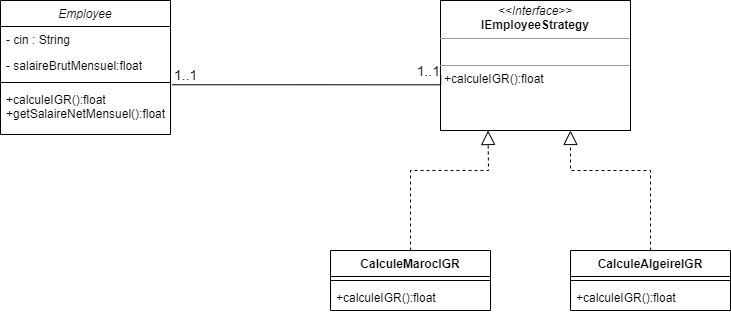

The diagram above was exported from draw.io. Its source (the exported page's mxGraphModel, read from the mxfile embedded in the PNG):
<mxGraphModel dx="982" dy="477" grid="1" gridSize="10" guides="1" tooltips="1" connect="1" arrows="1" fold="1" page="1" pageScale="1" pageWidth="827" pageHeight="1169" math="0" shadow="0">
  <root>
    <mxCell id="WIyWlLk6GJQsqaUBKTNV-0" />
    <mxCell id="WIyWlLk6GJQsqaUBKTNV-1" parent="WIyWlLk6GJQsqaUBKTNV-0" />
    <mxCell id="zkfFHV4jXpPFQw0GAbJ--0" value="Employee" style="swimlane;fontStyle=2;align=center;verticalAlign=top;childLayout=stackLayout;horizontal=1;startSize=26;horizontalStack=0;resizeParent=1;resizeLast=0;collapsible=1;marginBottom=0;rounded=0;shadow=0;strokeWidth=1;" parent="WIyWlLk6GJQsqaUBKTNV-1" vertex="1">
      <mxGeometry x="70" y="70" width="170" height="134" as="geometry">
        <mxRectangle x="230" y="140" width="160" height="26" as="alternateBounds" />
      </mxGeometry>
    </mxCell>
    <mxCell id="zkfFHV4jXpPFQw0GAbJ--2" value="- cin : String" style="text;align=left;verticalAlign=top;spacingLeft=4;spacingRight=4;overflow=hidden;rotatable=0;points=[[0,0.5],[1,0.5]];portConstraint=eastwest;rounded=0;shadow=0;html=0;" parent="zkfFHV4jXpPFQw0GAbJ--0" vertex="1">
      <mxGeometry y="26" width="170" height="26" as="geometry" />
    </mxCell>
    <mxCell id="zkfFHV4jXpPFQw0GAbJ--3" value="- salaireBrutMensuel:float" style="text;align=left;verticalAlign=top;spacingLeft=4;spacingRight=4;overflow=hidden;rotatable=0;points=[[0,0.5],[1,0.5]];portConstraint=eastwest;rounded=0;shadow=0;html=0;" parent="zkfFHV4jXpPFQw0GAbJ--0" vertex="1">
      <mxGeometry y="52" width="170" height="26" as="geometry" />
    </mxCell>
    <mxCell id="zkfFHV4jXpPFQw0GAbJ--4" value="" style="line;html=1;strokeWidth=1;align=left;verticalAlign=middle;spacingTop=-1;spacingLeft=3;spacingRight=3;rotatable=0;labelPosition=right;points=[];portConstraint=eastwest;" parent="zkfFHV4jXpPFQw0GAbJ--0" vertex="1">
      <mxGeometry y="78" width="170" height="8" as="geometry" />
    </mxCell>
    <mxCell id="zkfFHV4jXpPFQw0GAbJ--5" value="+calculeIGR():float&#10;+getSalaireNetMensuel():float&#10;" style="text;align=left;verticalAlign=top;spacingLeft=4;spacingRight=4;overflow=hidden;rotatable=0;points=[[0,0.5],[1,0.5]];portConstraint=eastwest;" parent="zkfFHV4jXpPFQw0GAbJ--0" vertex="1">
      <mxGeometry y="86" width="170" height="48" as="geometry" />
    </mxCell>
    <mxCell id="6IBcVA2DNFHBGZ6IUIAw-16" value="&lt;p style=&quot;margin: 0px ; margin-top: 4px ; text-align: center&quot;&gt;&lt;i&gt;&amp;lt;&amp;lt;Interface&amp;gt;&amp;gt;&lt;/i&gt;&lt;br&gt;&lt;b&gt;IEmployeeStrategy&lt;/b&gt;&lt;/p&gt;&lt;hr size=&quot;1&quot;&gt;&lt;p style=&quot;margin: 0px ; margin-left: 4px&quot;&gt;&lt;br&gt;&lt;/p&gt;&lt;hr size=&quot;1&quot;&gt;&lt;p style=&quot;margin: 0px ; margin-left: 4px&quot;&gt;+calculeIGR():float&lt;/p&gt;" style="verticalAlign=top;align=left;overflow=fill;fontSize=12;fontFamily=Helvetica;html=1;" vertex="1" parent="WIyWlLk6GJQsqaUBKTNV-1">
      <mxGeometry x="510" y="70" width="190" height="130" as="geometry" />
    </mxCell>
    <mxCell id="6IBcVA2DNFHBGZ6IUIAw-23" value="CalculeMarocIGR" style="swimlane;fontStyle=1;align=center;verticalAlign=top;childLayout=stackLayout;horizontal=1;startSize=26;horizontalStack=0;resizeParent=1;resizeParentMax=0;resizeLast=0;collapsible=1;marginBottom=0;" vertex="1" parent="WIyWlLk6GJQsqaUBKTNV-1">
      <mxGeometry x="400" y="320" width="160" height="60" as="geometry" />
    </mxCell>
    <mxCell id="6IBcVA2DNFHBGZ6IUIAw-25" value="" style="line;strokeWidth=1;fillColor=none;align=left;verticalAlign=middle;spacingTop=-1;spacingLeft=3;spacingRight=3;rotatable=0;labelPosition=right;points=[];portConstraint=eastwest;" vertex="1" parent="6IBcVA2DNFHBGZ6IUIAw-23">
      <mxGeometry y="26" width="160" height="8" as="geometry" />
    </mxCell>
    <mxCell id="6IBcVA2DNFHBGZ6IUIAw-26" value="+calculeIGR():float" style="text;strokeColor=none;fillColor=none;align=left;verticalAlign=top;spacingLeft=4;spacingRight=4;overflow=hidden;rotatable=0;points=[[0,0.5],[1,0.5]];portConstraint=eastwest;" vertex="1" parent="6IBcVA2DNFHBGZ6IUIAw-23">
      <mxGeometry y="34" width="160" height="26" as="geometry" />
    </mxCell>
    <mxCell id="6IBcVA2DNFHBGZ6IUIAw-31" value="CalculeAlgeireIGR" style="swimlane;fontStyle=1;align=center;verticalAlign=top;childLayout=stackLayout;horizontal=1;startSize=26;horizontalStack=0;resizeParent=1;resizeParentMax=0;resizeLast=0;collapsible=1;marginBottom=0;" vertex="1" parent="WIyWlLk6GJQsqaUBKTNV-1">
      <mxGeometry x="640" y="320" width="160" height="60" as="geometry" />
    </mxCell>
    <mxCell id="6IBcVA2DNFHBGZ6IUIAw-33" value="" style="line;strokeWidth=1;fillColor=none;align=left;verticalAlign=middle;spacingTop=-1;spacingLeft=3;spacingRight=3;rotatable=0;labelPosition=right;points=[];portConstraint=eastwest;" vertex="1" parent="6IBcVA2DNFHBGZ6IUIAw-31">
      <mxGeometry y="26" width="160" height="8" as="geometry" />
    </mxCell>
    <mxCell id="6IBcVA2DNFHBGZ6IUIAw-34" value="+calculeIGR():float" style="text;strokeColor=none;fillColor=none;align=left;verticalAlign=top;spacingLeft=4;spacingRight=4;overflow=hidden;rotatable=0;points=[[0,0.5],[1,0.5]];portConstraint=eastwest;" vertex="1" parent="6IBcVA2DNFHBGZ6IUIAw-31">
      <mxGeometry y="34" width="160" height="26" as="geometry" />
    </mxCell>
    <mxCell id="6IBcVA2DNFHBGZ6IUIAw-37" value="" style="endArrow=block;dashed=1;endFill=0;endSize=12;html=1;rounded=0;exitX=0.5;exitY=0;exitDx=0;exitDy=0;entryX=0.25;entryY=1;entryDx=0;entryDy=0;" edge="1" parent="WIyWlLk6GJQsqaUBKTNV-1" source="6IBcVA2DNFHBGZ6IUIAw-23" target="6IBcVA2DNFHBGZ6IUIAw-16">
      <mxGeometry width="160" relative="1" as="geometry">
        <mxPoint x="330" y="250" as="sourcePoint" />
        <mxPoint x="490" y="250" as="targetPoint" />
        <Array as="points">
          <mxPoint x="480" y="240" />
          <mxPoint x="558" y="240" />
        </Array>
      </mxGeometry>
    </mxCell>
    <mxCell id="6IBcVA2DNFHBGZ6IUIAw-42" value="" style="endArrow=block;dashed=1;endFill=0;endSize=12;html=1;rounded=0;entryX=0.684;entryY=1;entryDx=0;entryDy=0;entryPerimeter=0;" edge="1" parent="WIyWlLk6GJQsqaUBKTNV-1" source="6IBcVA2DNFHBGZ6IUIAw-31" target="6IBcVA2DNFHBGZ6IUIAw-16">
      <mxGeometry width="160" relative="1" as="geometry">
        <mxPoint x="330" y="250" as="sourcePoint" />
        <mxPoint x="490" y="250" as="targetPoint" />
        <Array as="points">
          <mxPoint x="720" y="240" />
          <mxPoint x="640" y="240" />
        </Array>
      </mxGeometry>
    </mxCell>
    <mxCell id="6IBcVA2DNFHBGZ6IUIAw-51" value="" style="endArrow=none;html=1;edgeStyle=orthogonalEdgeStyle;rounded=0;entryX=0.001;entryY=0.576;entryDx=0;entryDy=0;entryPerimeter=0;exitX=1.011;exitY=-0.036;exitDx=0;exitDy=0;exitPerimeter=0;" edge="1" parent="WIyWlLk6GJQsqaUBKTNV-1" source="zkfFHV4jXpPFQw0GAbJ--5" target="6IBcVA2DNFHBGZ6IUIAw-16">
      <mxGeometry relative="1" as="geometry">
        <mxPoint x="240" y="140" as="sourcePoint" />
        <mxPoint x="400" y="140" as="targetPoint" />
        <Array as="points">
          <mxPoint x="510" y="154" />
        </Array>
      </mxGeometry>
    </mxCell>
    <mxCell id="6IBcVA2DNFHBGZ6IUIAw-52" value="&lt;font style=&quot;font-size: 14px&quot;&gt;1..1&lt;/font&gt;" style="edgeLabel;resizable=0;html=1;align=left;verticalAlign=bottom;" connectable="0" vertex="1" parent="6IBcVA2DNFHBGZ6IUIAw-51">
      <mxGeometry x="-1" relative="1" as="geometry" />
    </mxCell>
    <mxCell id="6IBcVA2DNFHBGZ6IUIAw-53" value="&lt;font style=&quot;font-size: 14px&quot;&gt;1..1&lt;/font&gt;" style="edgeLabel;resizable=0;html=1;align=right;verticalAlign=bottom;" connectable="0" vertex="1" parent="6IBcVA2DNFHBGZ6IUIAw-51">
      <mxGeometry x="1" relative="1" as="geometry">
        <mxPoint y="5" as="offset" />
      </mxGeometry>
    </mxCell>
  </root>
</mxGraphModel>